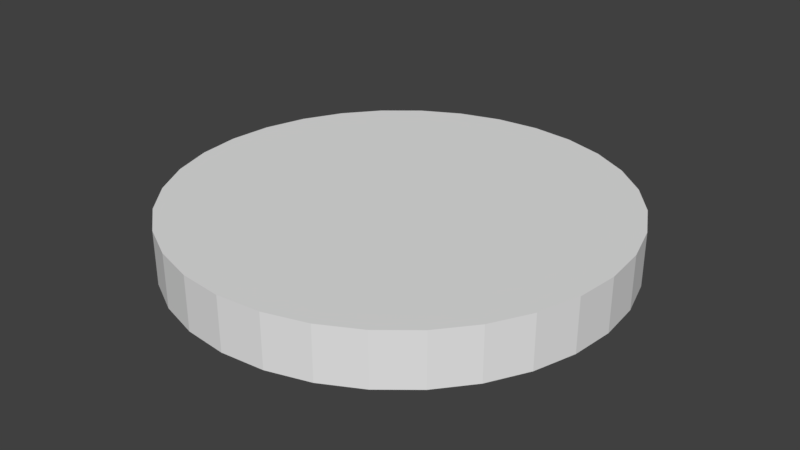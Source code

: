 # Source: record.blend  (saved by Blender 2.79.0; exported with 4.5.12 LTS)
import bpy
from mathutils import Matrix  # noqa: F401  (used for matrix-valued properties, if any)

bpy.ops.wm.read_factory_settings(use_empty=True)
scene = bpy.context.scene
scene.name = 'Scene'

# ---- collections
col_collection_1 = bpy.data.collections.new('Collection 1'); scene.collection.children.link(col_collection_1)

# ---- world
world_world = bpy.data.worlds.new('World'); scene.world = world_world
world_world.color = (0.05088, 0.05088, 0.05088)
world_world.use_sun_shadow = False
world_world.sun_shadow_jitter_overblur = 0.0
world_world.cycles.sampling_method = 'MANUAL'

# ---- meshes
me_circle = bpy.data.meshes.new('Circle')
me_circle.from_pydata([(0.0, 1.0, 0.0), (-0.1951, 0.9808, 0.0), (-0.3827, 0.9239, 0.0), (-0.5556, 0.8315, 0.0), (-0.7071, 0.7071, 0.0), (-0.8315, 0.5556, 0.0), (-0.9239, 0.3827, 0.0), (-0.9808, 0.1951, 0.0), (-1.0, 7.55e-08, 0.0), (-0.9808, -0.1951, 0.0), (-0.9239, -0.3827, 0.0), (-0.8315, -0.5556, 0.0), (-0.7071, -0.7071, 0.0), (-0.5556, -0.8315, 0.0), (-0.3827, -0.9239, 0.0), (-0.1951, -0.9808, 0.0), (3.258e-07, -1.0, 0.0), (0.1951, -0.9808, 0.0), (0.3827, -0.9239, 0.0), (0.5556, -0.8315, 0.0), (0.7071, -0.7071, 0.0), (0.8315, -0.5556, 0.0), (0.9239, -0.3827, 0.0), (0.9808, -0.1951, 0.0), (1.0, 9.656e-07, 0.0), (0.9808, 0.1951, 0.0), (0.9239, 0.3827, 0.0), (0.8315, 0.5556, 0.0), (0.7071, 0.7071, 0.0), (0.5556, 0.8315, 0.0), (0.3827, 0.9239, 0.0), (0.1951, 0.9808, 0.0), (0.0, 1.0, 1.228), (-0.1951, 0.9808, 1.228), (-0.3827, 0.9239, 1.228), (-0.5556, 0.8315, 1.228), (-0.7071, 0.7071, 1.228), (-0.8315, 0.5556, 1.228), (-0.9239, 0.3827, 1.228), (-0.9808, 0.1951, 1.228), (-1.0, 7.55e-08, 1.228), (-0.9808, -0.1951, 1.228), (-0.9239, -0.3827, 1.228), (-0.8315, -0.5556, 1.228), (-0.7071, -0.7071, 1.228), (-0.5556, -0.8315, 1.228), (-0.3827, -0.9239, 1.228), (-0.1951, -0.9808, 1.228), (3.258e-07, -1.0, 1.228), (0.1951, -0.9808, 1.228), (0.3827, -0.9239, 1.228), (0.5556, -0.8315, 1.228), (0.7071, -0.7071, 1.228), (0.8315, -0.5556, 1.228), (0.9239, -0.3827, 1.228), (0.9808, -0.1951, 1.228), (1.0, 9.656e-07, 1.228), (0.9808, 0.1951, 1.228), (0.9239, 0.3827, 1.228), (0.8315, 0.5556, 1.228), (0.7071, 0.7071, 1.228), (0.5556, 0.8315, 1.228), (0.3827, 0.9239, 1.228), (0.1951, 0.9808, 1.228)], [], [(1, 0, 31, 30, 29, 28, 27, 26, 25, 24, 23, 22, 21, 20, 19, 18, 17, 16, 15, 14, 13, 12, 11, 10, 9, 8, 7, 6, 5, 4, 3, 2), (33, 34, 35, 36, 37, 38, 39, 40, 41, 42, 43, 44, 45, 46, 47, 48, 49, 50, 51, 52, 53, 54, 55, 56, 57, 58, 59, 60, 61, 62, 63, 32), (24, 25, 57, 56), (11, 12, 44, 43), (25, 26, 58, 57), (12, 13, 45, 44), (26, 27, 59, 58), (13, 14, 46, 45), (0, 1, 33, 32), (27, 28, 60, 59), (14, 15, 47, 46), (1, 2, 34, 33), (28, 29, 61, 60), (15, 16, 48, 47), (2, 3, 35, 34), (29, 30, 62, 61), (16, 17, 49, 48), (3, 4, 36, 35), (30, 31, 63, 62), (17, 18, 50, 49), (4, 5, 37, 36), (31, 0, 32, 63), (18, 19, 51, 50), (5, 6, 38, 37), (19, 20, 52, 51), (6, 7, 39, 38), (20, 21, 53, 52), (7, 8, 40, 39), (21, 22, 54, 53), (8, 9, 41, 40), (22, 23, 55, 54), (9, 10, 42, 41), (23, 24, 56, 55), (10, 11, 43, 42)])
me_circle.use_remesh_preserve_volume = False
me_circle.use_remesh_preserve_attributes = False
me_circle.use_mirror_vertex_groups = False
me_circle.update()

# ---- objects
ob_circle = bpy.data.objects.new('Circle', me_circle)

# ---- transforms, parenting, visibility, modifiers, constraints
ob_circle.location = (0.0, 0.0, 0.0)
ob_circle.scale = (5.123, 5.123, 1.0)
ob_circle.lineart.crease_threshold = 0.0

# ---- collection membership
col_collection_1.objects.link(ob_circle)

# ---- scene / render settings (as saved in the file)
scene.frame_start = 1; scene.frame_end = 250; scene.frame_set(1)
scene.render.engine = 'BLENDER_EEVEE_NEXT'
scene.render.resolution_percentage = 50
scene.render.dither_intensity = 0.0
scene.cycles.use_denoising = False
scene.cycles.samples = 128
scene.cycles.sampling_pattern = 'TABULATED_SOBOL'
scene.cycles.use_adaptive_sampling = False
scene.cycles.use_light_tree = False
scene.cycles.blur_glossy = 0.0
scene.cycles.sample_clamp_indirect = 0.0
scene.view_settings.view_transform = 'Standard'
bpy.context.view_layer.update()

# ---- added for rendering (the .blend has no active camera and no usable light): camera, sun
cam_auto = bpy.data.cameras.new('AutoCamera')
cam_auto.lens = 50.0
cam_auto.sensor_width = 36.0
cam_auto.clip_end = 1000.0
ob_auto_camera = bpy.data.objects.new('AutoCamera', cam_auto)
scene.collection.objects.link(ob_auto_camera)
ob_auto_camera.location = (13.4538, -16.1446, 11.3769)
ob_auto_camera.rotation_euler = (1.09748, -7.21219e-08, 0.694738)
scene.camera = ob_auto_camera
light_auto_sun = bpy.data.lights.new('AutoSun', 'SUN')
light_auto_sun.energy = 3.0
light_auto_sun.angle = 0.0523599
ob_auto_sun = bpy.data.objects.new('AutoSun', light_auto_sun)
scene.collection.objects.link(ob_auto_sun)
ob_auto_sun.rotation_euler = (0.872665, 0.174533, 0.523599)
bpy.context.view_layer.update()
